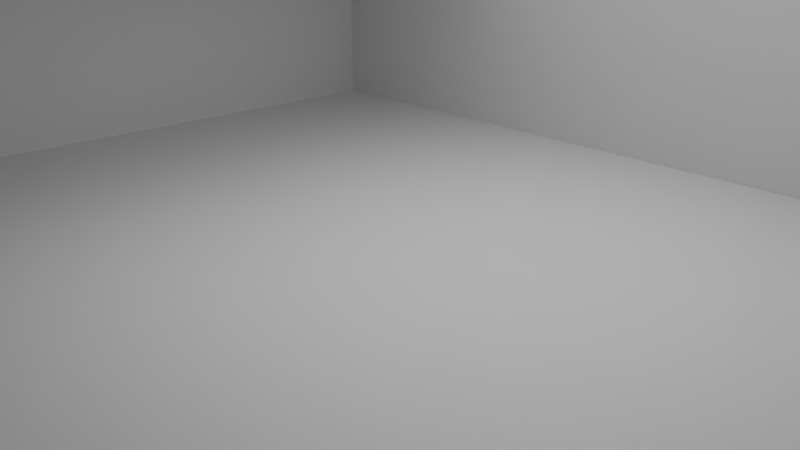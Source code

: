 # Source: ash_house_full.blend  (saved by Blender 2.79.0; exported with 4.5.12 LTS)
import bpy
from mathutils import Matrix  # noqa: F401  (used for matrix-valued properties, if any)

bpy.ops.wm.read_factory_settings(use_empty=True)
scene = bpy.context.scene
scene.name = 'Scene'

# ---- collections
col_collection_1 = bpy.data.collections.new('Collection 1'); scene.collection.children.link(col_collection_1)
col_ash_house_room = bpy.data.collections.new('Ash_House_Room')  # instanced only; not linked into the scene
col_ash_house_living = bpy.data.collections.new('Ash_House_Living')  # instanced only; not linked into the scene

# ---- world
world_world = bpy.data.worlds.new('World'); scene.world = world_world
world_world.color = (0.05088, 0.05088, 0.05088)
world_world.use_sun_shadow = False
world_world.sun_shadow_jitter_overblur = 0.0
world_world.cycles.sampling_method = 'MANUAL'

# ---- cameras
cam_camera_002 = bpy.data.cameras.new('Camera.002')
cam_camera_002.clip_end = 100.0
cam_camera_002.lens = 35.0
cam_camera_002.sensor_width = 32.0
cam_camera_002.sensor_height = 18.0
cam_camera_002.display_size = 2.0
cam_camera_002.dof.focus_distance = 0.0
cam_camera_001 = bpy.data.cameras.new('Camera.001')
cam_camera_001.clip_end = 100.0
cam_camera_001.lens = 35.0
cam_camera_001.sensor_width = 32.0
cam_camera_001.sensor_height = 18.0
cam_camera_001.display_size = 2.0
cam_camera_001.dof.focus_distance = 0.0
cam_camera = bpy.data.cameras.new('Camera')
cam_camera.clip_end = 100.0
cam_camera.lens = 35.0
cam_camera.sensor_width = 32.0
cam_camera.sensor_height = 18.0
cam_camera.display_size = 2.0
cam_camera.dof.focus_distance = 0.0

# ---- lights
light_sun = bpy.data.lights.new('Sun', 'SUN')
light_sun.transmission_factor = 0.0
light_sun.angle = 0.1993
light_sun.energy = 5.0
light_sun.shadow_buffer_clip_start = 0.5
light_sun.shadow_soft_size = 0.1
light_sun.shadow_cascade_max_distance = 1000.0
light_hemi_001 = bpy.data.lights.new('Hemi.001', 'AREA')
light_hemi_001.transmission_factor = 0.0
light_hemi_001.energy = 157.1
light_hemi_001.shadow_buffer_clip_start = 0.5
light_hemi_001.shadow_soft_size = 9.38
light_hemi_001.shadow_maximum_resolution = 0.006
light_hemi_001.use_absolute_resolution = True
light_hemi_001.size = 9.38
light_hemi_001.size_y = 0.1
light_hemi_002 = bpy.data.lights.new('Hemi.002', 'AREA')
light_hemi_002.transmission_factor = 0.0
light_hemi_002.energy = 157.1
light_hemi_002.shadow_buffer_clip_start = 0.5
light_hemi_002.shadow_soft_size = 9.38
light_hemi_002.shadow_maximum_resolution = 0.006
light_hemi_002.use_absolute_resolution = True
light_hemi_002.size = 9.38
light_hemi_002.size_y = 0.1

# ---- meshes
me_cube = bpy.data.meshes.new('Cube')
me_cube.from_pydata([(-1.0, -1.0, -1.0), (-1.0, -1.0, 9.649), (-1.0, 14.88, -1.0), (-1.0, 14.88, 9.649), (1.0, -1.0, -1.0), (1.0, -1.0, 9.649), (1.0, 14.88, -1.0), (1.0, 14.88, 9.649), (-169.3, -1.0, -1.0), (-169.3, -1.0, 9.649), (-169.3, 14.88, -1.0), (-169.3, 14.88, 9.649), (-167.3, -1.0, -1.0), (-167.3, -1.0, 9.649), (-167.3, 14.88, -1.0), (-167.3, 14.88, 9.649), (-169.3, -0.7585, -1.0), (-169.3, -0.7585, 9.649), (-167.3, -0.7585, -1.0), (-167.3, -0.7585, 9.649), (-1.0, -0.7525, -1.0), (-1.0, -0.7525, 9.649), (1.0, -0.7525, -1.0), (1.0, -0.7525, 9.649), (-169.3, 7.06, 9.649), (-167.3, 7.06, -1.0), (-169.3, 7.06, -1.0), (-167.3, 7.06, 9.649), (-169.3, 14.68, 9.649), (-167.3, 14.68, -1.0), (-169.3, 14.68, -1.0), (-167.3, 14.68, 9.649), (-1.0, 14.7, 9.649), (1.0, 14.7, -1.0), (-1.0, 14.7, -1.0), (1.0, 14.7, 9.649), (24.41, 15.24, 7.438), (34.44, 15.24, 8.375), (24.41, -1.416, 7.438), (34.44, -1.416, 8.375), (-83.73, 15.24, 17.55), (-73.7, 15.24, 18.48), (-83.73, -1.416, 17.55), (-73.7, -1.416, 18.48), (-202.8, 15.24, 8.375), (-192.7, 15.24, 7.438), (-202.8, -1.416, 8.375), (-192.7, -1.416, 7.438), (-94.63, 15.24, 18.48), (-84.6, 15.24, 17.55), (-94.63, -1.416, 18.48), (-84.6, -1.416, 17.55)], [], [(34, 32, 3, 2), (2, 3, 7, 6), (22, 23, 5, 4), (4, 5, 1, 0), (20, 22, 4, 0), (23, 21, 1, 5), (30, 28, 11, 10), (10, 11, 15, 14), (18, 19, 13, 12), (12, 13, 9, 8), (16, 18, 12, 8), (19, 17, 9, 13), (27, 24, 17, 19), (26, 25, 18, 16), (25, 27, 19, 18), (8, 9, 17, 16), (35, 32, 21, 23), (34, 33, 22, 20), (33, 35, 23, 22), (0, 1, 21, 20), (29, 31, 27, 25), (30, 29, 25, 26), (31, 28, 24, 27), (16, 17, 24, 26), (15, 11, 28, 31), (10, 14, 29, 30), (14, 15, 31, 29), (26, 24, 28, 30), (6, 7, 35, 33), (2, 6, 33, 34), (7, 3, 32, 35), (20, 21, 32, 34), (15, 31, 32, 3), (15, 3, 2, 14), (32, 31, 29, 34), (1, 21, 19, 13), (12, 0, 1, 13), (19, 21, 20, 18), (36, 37, 39, 38), (38, 39, 43, 42), (42, 43, 41, 40), (40, 41, 37, 36), (38, 42, 40, 36), (43, 39, 37, 41), (44, 45, 47, 46), (46, 47, 51, 50), (50, 51, 49, 48), (48, 49, 45, 44), (46, 50, 48, 44), (51, 47, 45, 49), (49, 40, 42, 51), (21, 19, 31, 32), (7, 40, 49, 11), (42, 5, 9, 51), (48, 41, 40, 49), (50, 43, 42, 51), (50, 43, 41, 48)])
me_cube.use_remesh_preserve_volume = False
me_cube.use_remesh_preserve_attributes = False
me_cube.use_mirror_vertex_groups = False
me_cube.update()
me_plane = bpy.data.meshes.new('Plane')
me_plane.from_pydata([(-1.0, -1.0, 0.0), (1.0, -1.0, 0.0), (-1.0, 1.0, 0.0), (1.0, 1.0, 0.0)], [], [(0, 1, 3, 2)])
me_plane.use_remesh_preserve_volume = False
me_plane.use_remesh_preserve_attributes = False
me_plane.use_mirror_vertex_groups = False
me_plane.update()
me_plane_002 = bpy.data.meshes.new('Plane.002')
me_plane_002.from_pydata([(-1.0, -1.0, 0.0), (1.0, -1.0, 0.0), (-1.0, 1.0, 0.0), (1.0, 1.0, 0.0)], [], [(0, 1, 3, 2)])
me_plane_002.use_remesh_preserve_volume = False
me_plane_002.use_remesh_preserve_attributes = False
me_plane_002.use_mirror_vertex_groups = False
me_plane_002.update()

# ---- objects
ob_ash_house_room = bpy.data.objects.new('Ash_House_Room', None)
ob_camera_002 = bpy.data.objects.new('Camera.002', cam_camera_002)
ob_sun = bpy.data.objects.new('Sun', light_sun)
ob_cube = bpy.data.objects.new('Cube', me_cube)
ob_camera_001 = bpy.data.objects.new('Camera.001', cam_camera_001)
ob_camera = bpy.data.objects.new('Camera', cam_camera)
ob_plane_001 = bpy.data.objects.new('Plane.001', me_plane)
ob_ash_house_living = bpy.data.objects.new('Ash_House_Living', None)
ob_plane = bpy.data.objects.new('Plane', me_plane_002)
ob_hemi_001 = bpy.data.objects.new('Hemi.001', light_hemi_001)
ob_hemi_000 = bpy.data.objects.new('Hemi.000', light_hemi_002)

# ---- transforms, parenting, visibility, modifiers, constraints
ob_ash_house_room.location = (-0.4905, -0.8292, 5.962)
ob_ash_house_room.scale = (0.8142, 0.8142, 0.8142)
ob_ash_house_room.empty_image_offset = (0.0, 0.0)
ob_ash_house_room.show_instancer_for_render = False
ob_ash_house_room.instance_type = 'COLLECTION'
ob_ash_house_room.lineart.crease_threshold = 0.0
ob_camera_002.location = (13.43, -49.09, 15.65)
ob_camera_002.rotation_euler = (1.417, 4.758e-07, 0.238)
ob_camera_002.lineart.crease_threshold = 0.0
ob_sun.location = (22.17, -7.78, 34.28)
ob_sun.lineart.crease_threshold = 0.0
ob_cube.location = (7.807, -6.764, 0.4813)
ob_cube.scale = (0.09347, 1.0, 1.0)
ob_cube.lineart.crease_threshold = 0.0
ob_camera_001.location = (6.426, -3.902, 9.959)
ob_camera_001.rotation_euler = (1.204, -7.211e-07, 0.8246)
ob_camera_001.lineart.crease_threshold = 0.0
ob_camera.location = (3.353, -5.95, 1.149)
ob_camera.rotation_euler = (1.568, -7.374e-07, 0.49)
ob_camera.lineart.crease_threshold = 0.0
ob_plane_001.location = (0.0, 0.1292, 5.949)
ob_plane_001.scale = (-7.793, -7.793, -7.793)
ob_plane_001.lineart.crease_threshold = 0.0
ob_ash_house_living.location = (0.0, 0.0, 0.0)
ob_ash_house_living.scale = (1.358, 1.358, 1.358)
ob_ash_house_living.empty_image_offset = (0.0, 0.0)
ob_ash_house_living.show_instancer_for_render = False
ob_ash_house_living.instance_type = 'COLLECTION'
ob_ash_house_living.lineart.crease_threshold = 0.0
ob_plane.location = (-0.05517, 0.005902, -0.01044)
ob_plane.scale = (-7.9, -7.9, -7.9)
ob_plane.lineart.crease_threshold = 0.0
ob_hemi_001.location = (0.5017, 2.843, 9.847)
ob_hemi_001.lineart.crease_threshold = 0.0
ob_hemi_000.location = (0.5017, 2.843, 5.235)
ob_hemi_000.lineart.crease_threshold = 0.0
ob_ash_house_room.instance_collection = col_ash_house_room
ob_ash_house_living.instance_collection = col_ash_house_living

# ---- collection membership
col_collection_1.objects.link(ob_ash_house_room)
col_collection_1.objects.link(ob_camera_002)
col_collection_1.objects.link(ob_sun)
col_collection_1.objects.link(ob_cube)
col_collection_1.objects.link(ob_camera_001)
col_collection_1.objects.link(ob_camera)
col_collection_1.objects.link(ob_plane_001)
col_collection_1.objects.link(ob_ash_house_living)
col_collection_1.objects.link(ob_plane)
col_collection_1.objects.link(ob_hemi_001)
col_collection_1.objects.link(ob_hemi_000)

# ---- scene / render settings (as saved in the file)
scene.camera = ob_camera_001
scene.frame_start = 1; scene.frame_end = 250; scene.frame_set(1)
scene.render.engine = 'CYCLES'
scene.render.resolution_percentage = 50
scene.render.dither_intensity = 0.0
scene.cycles.use_denoising = False
scene.cycles.samples = 128
scene.cycles.sampling_pattern = 'TABULATED_SOBOL'
scene.cycles.use_adaptive_sampling = False
scene.cycles.use_light_tree = False
scene.cycles.blur_glossy = 0.0
scene.cycles.sample_clamp_indirect = 0.0
scene.view_settings.view_transform = 'Standard'
bpy.context.view_layer.update()
